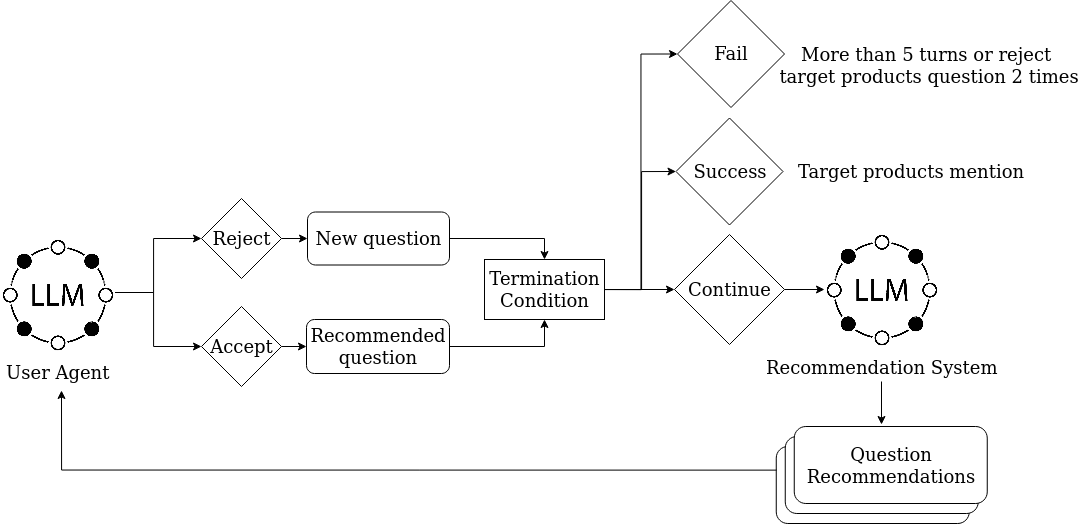

The diagram above was exported from draw.io. Its source (the exported page's mxGraphModel, read from the mxfile embedded in the PNG):
<mxGraphModel dx="3213" dy="1428" grid="0" gridSize="10" guides="1" tooltips="1" connect="1" arrows="1" fold="1" page="1" pageScale="1" pageWidth="850" pageHeight="1100" math="0" shadow="0">
  <root>
    <mxCell id="0" />
    <mxCell id="1" parent="0" />
    <mxCell id="7bCApDy6Xoc4AwYyd5AU-12" style="edgeStyle=orthogonalEdgeStyle;rounded=0;orthogonalLoop=1;jettySize=auto;html=1;entryX=0;entryY=0.5;entryDx=0;entryDy=0;" parent="1" source="7bCApDy6Xoc4AwYyd5AU-1" target="7bCApDy6Xoc4AwYyd5AU-10" edge="1">
      <mxGeometry relative="1" as="geometry">
        <Array as="points">
          <mxPoint x="90" y="390" />
          <mxPoint x="90" y="336" />
        </Array>
      </mxGeometry>
    </mxCell>
    <mxCell id="7bCApDy6Xoc4AwYyd5AU-13" style="edgeStyle=orthogonalEdgeStyle;rounded=0;orthogonalLoop=1;jettySize=auto;html=1;entryX=0;entryY=0.5;entryDx=0;entryDy=0;" parent="1" source="7bCApDy6Xoc4AwYyd5AU-1" target="7bCApDy6Xoc4AwYyd5AU-9" edge="1">
      <mxGeometry relative="1" as="geometry">
        <Array as="points">
          <mxPoint x="90" y="390" />
          <mxPoint x="90" y="444" />
        </Array>
      </mxGeometry>
    </mxCell>
    <mxCell id="7bCApDy6Xoc4AwYyd5AU-1" value="User Agent" style="shape=image;verticalLabelPosition=bottom;labelBackgroundColor=none;verticalAlign=top;aspect=fixed;imageAspect=0;image=https://c8.alamy.com/comp/2X4G6W0/large-language-models-llm-symbol-vector-illustration-eps10-2X4G6W0.jpg;clipPath=inset(2.33% 5.52% 10% 5.16%);fontColor=light-dark(#000000,#000000);fontSize=18;" parent="1" vertex="1">
      <mxGeometry x="-63" y="332" width="114.52" height="120" as="geometry" />
    </mxCell>
    <mxCell id="7bCApDy6Xoc4AwYyd5AU-36" style="edgeStyle=orthogonalEdgeStyle;rounded=0;orthogonalLoop=1;jettySize=auto;html=1;" parent="1" edge="1">
      <mxGeometry relative="1" as="geometry">
        <mxPoint x="818" y="479" as="sourcePoint" />
        <mxPoint x="818" y="522" as="targetPoint" />
      </mxGeometry>
    </mxCell>
    <mxCell id="7bCApDy6Xoc4AwYyd5AU-2" value="Recommendation System" style="shape=image;verticalLabelPosition=bottom;labelBackgroundColor=none;verticalAlign=top;aspect=fixed;imageAspect=0;image=https://c8.alamy.com/comp/2X4G6W0/large-language-models-llm-symbol-vector-illustration-eps10-2X4G6W0.jpg;clipPath=inset(2.33% 5.52% 10% 5.16%);fontColor=light-dark(#000000,#000000);fontSize=18;" parent="1" vertex="1">
      <mxGeometry x="761" y="327" width="114.52" height="120" as="geometry" />
    </mxCell>
    <mxCell id="7bCApDy6Xoc4AwYyd5AU-24" style="edgeStyle=orthogonalEdgeStyle;rounded=0;orthogonalLoop=1;jettySize=auto;html=1;entryX=0.5;entryY=1;entryDx=0;entryDy=0;" parent="1" source="7bCApDy6Xoc4AwYyd5AU-3" target="7bCApDy6Xoc4AwYyd5AU-21" edge="1">
      <mxGeometry relative="1" as="geometry" />
    </mxCell>
    <mxCell id="7bCApDy6Xoc4AwYyd5AU-3" value="Recommended question" style="rounded=1;whiteSpace=wrap;html=1;fontSize=18;" parent="1" vertex="1">
      <mxGeometry x="243" y="417" width="143" height="54" as="geometry" />
    </mxCell>
    <mxCell id="7bCApDy6Xoc4AwYyd5AU-23" style="edgeStyle=orthogonalEdgeStyle;rounded=0;orthogonalLoop=1;jettySize=auto;html=1;entryX=0.5;entryY=0;entryDx=0;entryDy=0;" parent="1" source="7bCApDy6Xoc4AwYyd5AU-4" target="7bCApDy6Xoc4AwYyd5AU-21" edge="1">
      <mxGeometry relative="1" as="geometry" />
    </mxCell>
    <mxCell id="7bCApDy6Xoc4AwYyd5AU-4" value="New question" style="rounded=1;whiteSpace=wrap;html=1;fontSize=18;" parent="1" vertex="1">
      <mxGeometry x="244" y="309.5" width="142" height="53" as="geometry" />
    </mxCell>
    <mxCell id="7bCApDy6Xoc4AwYyd5AU-7" value="" style="rounded=1;whiteSpace=wrap;html=1;fontSize=18;" parent="1" vertex="1">
      <mxGeometry x="712.76" y="544" width="193" height="77" as="geometry" />
    </mxCell>
    <mxCell id="7bCApDy6Xoc4AwYyd5AU-15" style="edgeStyle=orthogonalEdgeStyle;rounded=0;orthogonalLoop=1;jettySize=auto;html=1;entryX=0;entryY=0.5;entryDx=0;entryDy=0;" parent="1" source="7bCApDy6Xoc4AwYyd5AU-9" target="7bCApDy6Xoc4AwYyd5AU-3" edge="1">
      <mxGeometry relative="1" as="geometry" />
    </mxCell>
    <mxCell id="7bCApDy6Xoc4AwYyd5AU-9" value="Accept" style="rhombus;whiteSpace=wrap;html=1;fontSize=18;" parent="1" vertex="1">
      <mxGeometry x="138" y="404" width="80" height="80" as="geometry" />
    </mxCell>
    <mxCell id="7bCApDy6Xoc4AwYyd5AU-14" style="edgeStyle=orthogonalEdgeStyle;rounded=0;orthogonalLoop=1;jettySize=auto;html=1;entryX=0;entryY=0.5;entryDx=0;entryDy=0;" parent="1" source="7bCApDy6Xoc4AwYyd5AU-10" target="7bCApDy6Xoc4AwYyd5AU-4" edge="1">
      <mxGeometry relative="1" as="geometry" />
    </mxCell>
    <mxCell id="7bCApDy6Xoc4AwYyd5AU-10" value="Reject" style="rhombus;whiteSpace=wrap;html=1;fontSize=18;" parent="1" vertex="1">
      <mxGeometry x="138" y="296" width="80" height="80" as="geometry" />
    </mxCell>
    <mxCell id="7bCApDy6Xoc4AwYyd5AU-30" style="edgeStyle=orthogonalEdgeStyle;rounded=0;orthogonalLoop=1;jettySize=auto;html=1;entryX=0;entryY=0.5;entryDx=0;entryDy=0;exitX=1;exitY=0.5;exitDx=0;exitDy=0;" parent="1" source="7bCApDy6Xoc4AwYyd5AU-21" target="7bCApDy6Xoc4AwYyd5AU-26" edge="1">
      <mxGeometry relative="1" as="geometry">
        <mxPoint x="720" y="390" as="sourcePoint" />
      </mxGeometry>
    </mxCell>
    <mxCell id="u5MEkpGTGD8BLkzyZ0yO-1" style="edgeStyle=orthogonalEdgeStyle;rounded=0;orthogonalLoop=1;jettySize=auto;html=1;entryX=0;entryY=0.5;entryDx=0;entryDy=0;" edge="1" parent="1" source="7bCApDy6Xoc4AwYyd5AU-21" target="7bCApDy6Xoc4AwYyd5AU-27">
      <mxGeometry relative="1" as="geometry">
        <Array as="points">
          <mxPoint x="578" y="387" />
          <mxPoint x="578" y="269" />
        </Array>
      </mxGeometry>
    </mxCell>
    <mxCell id="u5MEkpGTGD8BLkzyZ0yO-2" style="edgeStyle=orthogonalEdgeStyle;rounded=0;orthogonalLoop=1;jettySize=auto;html=1;exitX=1;exitY=0.5;exitDx=0;exitDy=0;entryX=0;entryY=0.5;entryDx=0;entryDy=0;" edge="1" parent="1" source="7bCApDy6Xoc4AwYyd5AU-21" target="7bCApDy6Xoc4AwYyd5AU-25">
      <mxGeometry relative="1" as="geometry" />
    </mxCell>
    <mxCell id="7bCApDy6Xoc4AwYyd5AU-21" value="&lt;div&gt;Termination&lt;/div&gt;&lt;div&gt;Condition&lt;/div&gt;" style="rounded=0;whiteSpace=wrap;html=1;fontSize=18;" parent="1" vertex="1">
      <mxGeometry x="421" y="357" width="120" height="60" as="geometry" />
    </mxCell>
    <mxCell id="7bCApDy6Xoc4AwYyd5AU-31" style="edgeStyle=orthogonalEdgeStyle;rounded=0;orthogonalLoop=1;jettySize=auto;html=1;exitX=1;exitY=0.5;exitDx=0;exitDy=0;entryX=0;entryY=0.5;entryDx=0;entryDy=0;" parent="1" source="7bCApDy6Xoc4AwYyd5AU-25" target="7bCApDy6Xoc4AwYyd5AU-2" edge="1">
      <mxGeometry relative="1" as="geometry" />
    </mxCell>
    <mxCell id="7bCApDy6Xoc4AwYyd5AU-25" value="Continue" style="rhombus;whiteSpace=wrap;html=1;fontSize=18;" parent="1" vertex="1">
      <mxGeometry x="611" y="332" width="110" height="110" as="geometry" />
    </mxCell>
    <mxCell id="7bCApDy6Xoc4AwYyd5AU-26" value="Fail" style="rhombus;whiteSpace=wrap;html=1;fontSize=18;" parent="1" vertex="1">
      <mxGeometry x="614" y="98" width="107" height="107" as="geometry" />
    </mxCell>
    <mxCell id="7bCApDy6Xoc4AwYyd5AU-27" value="Success" style="rhombus;whiteSpace=wrap;html=1;fontSize=18;" parent="1" vertex="1">
      <mxGeometry x="612.5" y="215.5" width="107" height="107" as="geometry" />
    </mxCell>
    <mxCell id="7bCApDy6Xoc4AwYyd5AU-32" value="Target products mention" style="text;html=1;align=center;verticalAlign=middle;resizable=0;points=[];autosize=1;strokeColor=none;fillColor=none;fontSize=18;" parent="1" vertex="1">
      <mxGeometry x="725" y="252" width="244" height="34" as="geometry" />
    </mxCell>
    <mxCell id="7bCApDy6Xoc4AwYyd5AU-33" value="&lt;div&gt;More than 5 turns or reject&amp;nbsp;&lt;/div&gt;&lt;div&gt;target products question 2 times&lt;/div&gt;" style="text;html=1;align=center;verticalAlign=middle;resizable=0;points=[];autosize=1;strokeColor=none;fillColor=none;fontSize=18;" parent="1" vertex="1">
      <mxGeometry x="706" y="136" width="317" height="55" as="geometry" />
    </mxCell>
    <mxCell id="u5MEkpGTGD8BLkzyZ0yO-4" value="" style="rounded=1;whiteSpace=wrap;html=1;fontSize=18;" vertex="1" parent="1">
      <mxGeometry x="721.76" y="534" width="193" height="77" as="geometry" />
    </mxCell>
    <mxCell id="u5MEkpGTGD8BLkzyZ0yO-5" value="&lt;div&gt;Question&lt;/div&gt;&lt;div&gt;Recommendations&lt;/div&gt;" style="rounded=1;whiteSpace=wrap;html=1;fontSize=18;" vertex="1" parent="1">
      <mxGeometry x="730.76" y="524" width="193" height="77" as="geometry" />
    </mxCell>
    <mxCell id="u5MEkpGTGD8BLkzyZ0yO-7" style="edgeStyle=orthogonalEdgeStyle;rounded=0;orthogonalLoop=1;jettySize=auto;html=1;exitX=0.002;exitY=0.307;exitDx=0;exitDy=0;exitPerimeter=0;" edge="1" parent="1" source="7bCApDy6Xoc4AwYyd5AU-7">
      <mxGeometry relative="1" as="geometry">
        <mxPoint x="-2" y="488" as="targetPoint" />
        <mxPoint x="711" y="568" as="sourcePoint" />
        <Array as="points">
          <mxPoint x="-2" y="568" />
        </Array>
      </mxGeometry>
    </mxCell>
  </root>
</mxGraphModel>